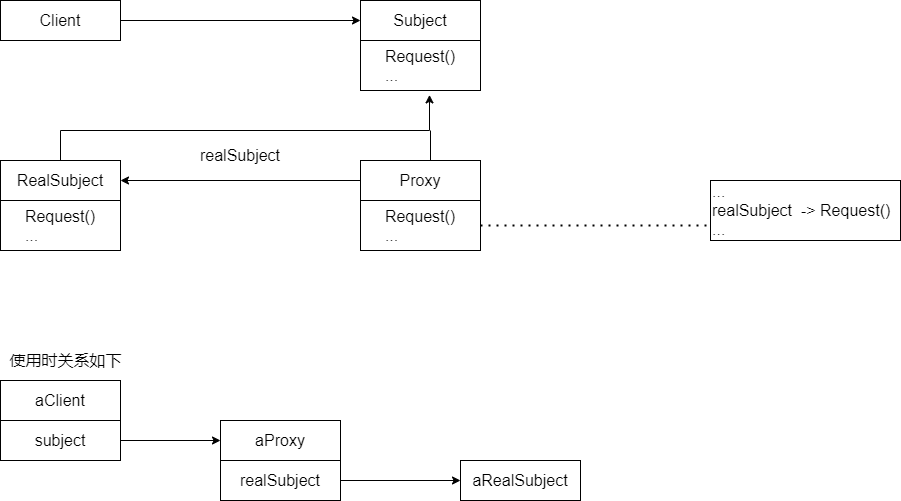

The diagram above was exported from draw.io. Its source (the exported page's mxGraphModel, read from the mxfile embedded in the PNG):
<mxGraphModel dx="924" dy="695" grid="1" gridSize="10" guides="1" tooltips="1" connect="1" arrows="1" fold="1" page="1" pageScale="1" pageWidth="1169" pageHeight="827" math="0" shadow="0">
  <root>
    <mxCell id="0" />
    <mxCell id="1" parent="0" />
    <mxCell id="37fh8X2_jpuHoahtDy-Q-1" value="&lt;font style=&quot;font-size: 16px&quot;&gt;Client&lt;/font&gt;" style="rounded=0;whiteSpace=wrap;html=1;" vertex="1" parent="1">
      <mxGeometry x="80" y="40" width="120" height="40" as="geometry" />
    </mxCell>
    <mxCell id="37fh8X2_jpuHoahtDy-Q-2" value="Subject" style="rounded=0;whiteSpace=wrap;html=1;fontSize=16;" vertex="1" parent="1">
      <mxGeometry x="440" y="40" width="120" height="40" as="geometry" />
    </mxCell>
    <mxCell id="37fh8X2_jpuHoahtDy-Q-3" value="Request()&lt;br&gt;&lt;div style=&quot;text-align: left&quot;&gt;&lt;span&gt;...&lt;/span&gt;&lt;/div&gt;" style="rounded=0;whiteSpace=wrap;html=1;fontSize=16;" vertex="1" parent="1">
      <mxGeometry x="440" y="80" width="120" height="50" as="geometry" />
    </mxCell>
    <mxCell id="37fh8X2_jpuHoahtDy-Q-4" value="" style="endArrow=classic;html=1;rounded=0;fontSize=16;exitX=1;exitY=0.5;exitDx=0;exitDy=0;entryX=0;entryY=0.5;entryDx=0;entryDy=0;" edge="1" parent="1" source="37fh8X2_jpuHoahtDy-Q-1" target="37fh8X2_jpuHoahtDy-Q-2">
      <mxGeometry width="50" height="50" relative="1" as="geometry">
        <mxPoint x="410" y="330" as="sourcePoint" />
        <mxPoint x="460" y="280" as="targetPoint" />
      </mxGeometry>
    </mxCell>
    <mxCell id="37fh8X2_jpuHoahtDy-Q-5" value="RealSubject" style="rounded=0;whiteSpace=wrap;html=1;fontSize=16;" vertex="1" parent="1">
      <mxGeometry x="80" y="200" width="120" height="40" as="geometry" />
    </mxCell>
    <mxCell id="37fh8X2_jpuHoahtDy-Q-7" value="Request()&lt;br&gt;&lt;div style=&quot;text-align: left&quot;&gt;&lt;span&gt;...&lt;/span&gt;&lt;/div&gt;" style="rounded=0;whiteSpace=wrap;html=1;fontSize=16;" vertex="1" parent="1">
      <mxGeometry x="80" y="240" width="120" height="50" as="geometry" />
    </mxCell>
    <mxCell id="37fh8X2_jpuHoahtDy-Q-8" value="Proxy" style="rounded=0;whiteSpace=wrap;html=1;fontSize=16;" vertex="1" parent="1">
      <mxGeometry x="440" y="200" width="120" height="40" as="geometry" />
    </mxCell>
    <mxCell id="37fh8X2_jpuHoahtDy-Q-10" value="Request()&lt;br&gt;&lt;div style=&quot;text-align: left&quot;&gt;&lt;span&gt;...&lt;/span&gt;&lt;/div&gt;" style="rounded=0;whiteSpace=wrap;html=1;fontSize=16;" vertex="1" parent="1">
      <mxGeometry x="440" y="240" width="120" height="50" as="geometry" />
    </mxCell>
    <mxCell id="37fh8X2_jpuHoahtDy-Q-11" value="" style="endArrow=classic;html=1;rounded=0;fontSize=16;exitX=0;exitY=0.5;exitDx=0;exitDy=0;" edge="1" parent="1" source="37fh8X2_jpuHoahtDy-Q-8" target="37fh8X2_jpuHoahtDy-Q-5">
      <mxGeometry width="50" height="50" relative="1" as="geometry">
        <mxPoint x="410" y="330" as="sourcePoint" />
        <mxPoint x="460" y="280" as="targetPoint" />
      </mxGeometry>
    </mxCell>
    <mxCell id="37fh8X2_jpuHoahtDy-Q-13" value="realSubject" style="text;html=1;strokeColor=none;fillColor=none;align=center;verticalAlign=middle;whiteSpace=wrap;rounded=0;fontSize=16;" vertex="1" parent="1">
      <mxGeometry x="290" y="180" width="60" height="30" as="geometry" />
    </mxCell>
    <mxCell id="37fh8X2_jpuHoahtDy-Q-14" value="...&lt;br&gt;realSubject&amp;nbsp; -&amp;gt; Request()&lt;br&gt;&lt;div&gt;&lt;span&gt;...&lt;/span&gt;&lt;/div&gt;" style="rounded=0;whiteSpace=wrap;html=1;fontSize=16;align=left;" vertex="1" parent="1">
      <mxGeometry x="790" y="220" width="190" height="60" as="geometry" />
    </mxCell>
    <mxCell id="37fh8X2_jpuHoahtDy-Q-16" value="" style="endArrow=none;dashed=1;html=1;dashPattern=1 3;strokeWidth=2;rounded=0;fontSize=16;exitX=1;exitY=0.5;exitDx=0;exitDy=0;entryX=0;entryY=0.75;entryDx=0;entryDy=0;" edge="1" parent="1" source="37fh8X2_jpuHoahtDy-Q-10" target="37fh8X2_jpuHoahtDy-Q-14">
      <mxGeometry width="50" height="50" relative="1" as="geometry">
        <mxPoint x="660" y="300" as="sourcePoint" />
        <mxPoint x="710" y="250" as="targetPoint" />
      </mxGeometry>
    </mxCell>
    <mxCell id="37fh8X2_jpuHoahtDy-Q-17" value="" style="endArrow=classic;html=1;rounded=0;fontSize=16;exitX=0.5;exitY=0;exitDx=0;exitDy=0;entryX=0.575;entryY=1.088;entryDx=0;entryDy=0;entryPerimeter=0;" edge="1" parent="1" source="37fh8X2_jpuHoahtDy-Q-5" target="37fh8X2_jpuHoahtDy-Q-3">
      <mxGeometry width="50" height="50" relative="1" as="geometry">
        <mxPoint x="360" y="300" as="sourcePoint" />
        <mxPoint x="410" y="250" as="targetPoint" />
        <Array as="points">
          <mxPoint x="140" y="170" />
          <mxPoint x="509" y="170" />
        </Array>
      </mxGeometry>
    </mxCell>
    <mxCell id="37fh8X2_jpuHoahtDy-Q-18" value="" style="endArrow=none;html=1;rounded=0;fontSize=16;" edge="1" parent="1">
      <mxGeometry width="50" height="50" relative="1" as="geometry">
        <mxPoint x="510" y="200" as="sourcePoint" />
        <mxPoint x="510" y="170" as="targetPoint" />
      </mxGeometry>
    </mxCell>
    <mxCell id="37fh8X2_jpuHoahtDy-Q-22" value="aClient" style="rounded=0;whiteSpace=wrap;html=1;fontSize=16;" vertex="1" parent="1">
      <mxGeometry x="80" y="420" width="120" height="40" as="geometry" />
    </mxCell>
    <mxCell id="37fh8X2_jpuHoahtDy-Q-23" value="subject" style="rounded=0;whiteSpace=wrap;html=1;fontSize=16;" vertex="1" parent="1">
      <mxGeometry x="80" y="460" width="120" height="40" as="geometry" />
    </mxCell>
    <mxCell id="37fh8X2_jpuHoahtDy-Q-24" value="aRealSubject" style="rounded=0;whiteSpace=wrap;html=1;fontSize=16;" vertex="1" parent="1">
      <mxGeometry x="540" y="500" width="120" height="40" as="geometry" />
    </mxCell>
    <mxCell id="37fh8X2_jpuHoahtDy-Q-25" value="aProxy" style="rounded=0;whiteSpace=wrap;html=1;fontSize=16;" vertex="1" parent="1">
      <mxGeometry x="300" y="460" width="120" height="40" as="geometry" />
    </mxCell>
    <mxCell id="37fh8X2_jpuHoahtDy-Q-26" value="realSubject" style="rounded=0;whiteSpace=wrap;html=1;fontSize=16;" vertex="1" parent="1">
      <mxGeometry x="300" y="500" width="120" height="40" as="geometry" />
    </mxCell>
    <mxCell id="37fh8X2_jpuHoahtDy-Q-27" value="" style="endArrow=classic;html=1;rounded=0;fontSize=16;exitX=1;exitY=0.5;exitDx=0;exitDy=0;entryX=0;entryY=0.5;entryDx=0;entryDy=0;" edge="1" parent="1" source="37fh8X2_jpuHoahtDy-Q-23" target="37fh8X2_jpuHoahtDy-Q-25">
      <mxGeometry width="50" height="50" relative="1" as="geometry">
        <mxPoint x="360" y="300" as="sourcePoint" />
        <mxPoint x="410" y="250" as="targetPoint" />
      </mxGeometry>
    </mxCell>
    <mxCell id="37fh8X2_jpuHoahtDy-Q-28" value="" style="endArrow=classic;html=1;rounded=0;fontSize=16;exitX=1;exitY=0.5;exitDx=0;exitDy=0;entryX=0;entryY=0.5;entryDx=0;entryDy=0;" edge="1" parent="1" source="37fh8X2_jpuHoahtDy-Q-26" target="37fh8X2_jpuHoahtDy-Q-24">
      <mxGeometry width="50" height="50" relative="1" as="geometry">
        <mxPoint x="360" y="300" as="sourcePoint" />
        <mxPoint x="410" y="250" as="targetPoint" />
      </mxGeometry>
    </mxCell>
    <mxCell id="37fh8X2_jpuHoahtDy-Q-29" value="使用时关系如下" style="text;html=1;align=center;verticalAlign=middle;resizable=0;points=[];autosize=1;strokeColor=none;fillColor=none;fontSize=16;" vertex="1" parent="1">
      <mxGeometry x="80" y="390" width="130" height="20" as="geometry" />
    </mxCell>
  </root>
</mxGraphModel>